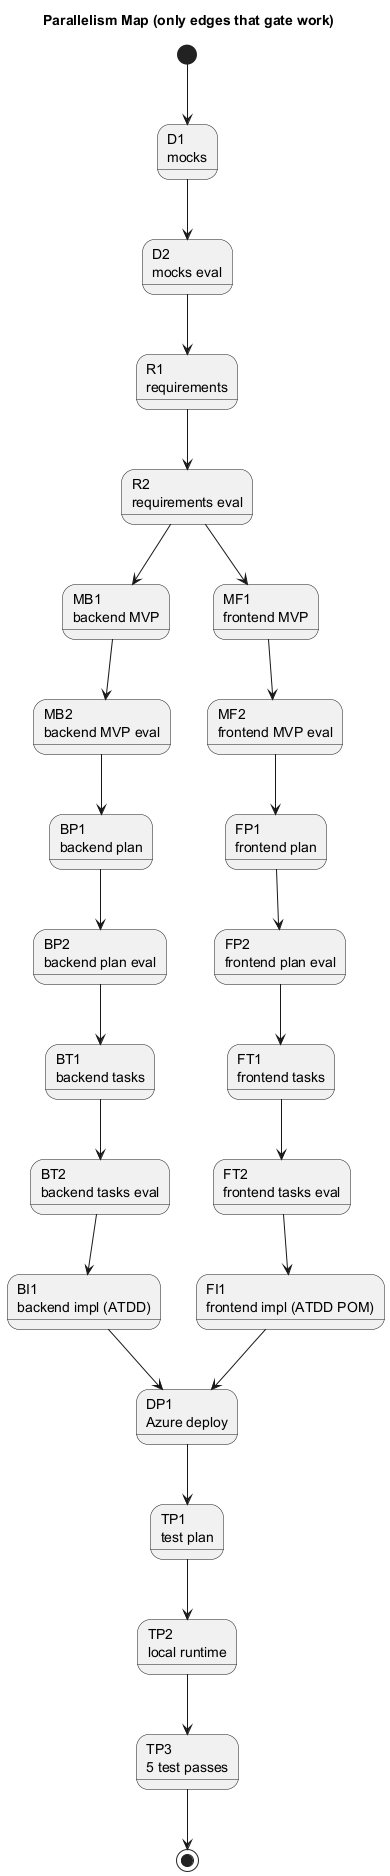

The diagram above was rendered by PlantUML. Its source (embedded in the PNG):
@startuml 02-parallelism
title Parallelism Map (only edges that gate work)

skinparam shadowing false

state "D1\nmocks" as D1
state "D2\nmocks eval" as D2
state "R1\nrequirements" as R1
state "R2\nrequirements eval" as R2

state "MB1\nbackend MVP" as MB1
state "MB2\nbackend MVP eval" as MB2
state "MF1\nfrontend MVP" as MF1
state "MF2\nfrontend MVP eval" as MF2

state "BP1\nbackend plan" as BP1
state "BP2\nbackend plan eval" as BP2
state "BT1\nbackend tasks" as BT1
state "BT2\nbackend tasks eval" as BT2
state "BI1\nbackend impl (ATDD)" as BI1

state "FP1\nfrontend plan" as FP1
state "FP2\nfrontend plan eval" as FP2
state "FT1\nfrontend tasks" as FT1
state "FT2\nfrontend tasks eval" as FT2
state "FI1\nfrontend impl (ATDD POM)" as FI1

state "DP1\nAzure deploy" as DP1
state "TP1\ntest plan" as TP1
state "TP2\nlocal runtime" as TP2
state "TP3\n5 test passes" as TP3

[*] --> D1
D1 --> D2
D2 --> R1
R1 --> R2

R2 --> MB1
R2 --> MF1

MB1 --> MB2
MF1 --> MF2

MB2 --> BP1
BP1 --> BP2
BP2 --> BT1
BT1 --> BT2
BT2 --> BI1

MF2 --> FP1
FP1 --> FP2
FP2 --> FT1
FT1 --> FT2
FT2 --> FI1

BI1 --> DP1
FI1 --> DP1

DP1 --> TP1
TP1 --> TP2
TP2 --> TP3
TP3 --> [*]
@enduml